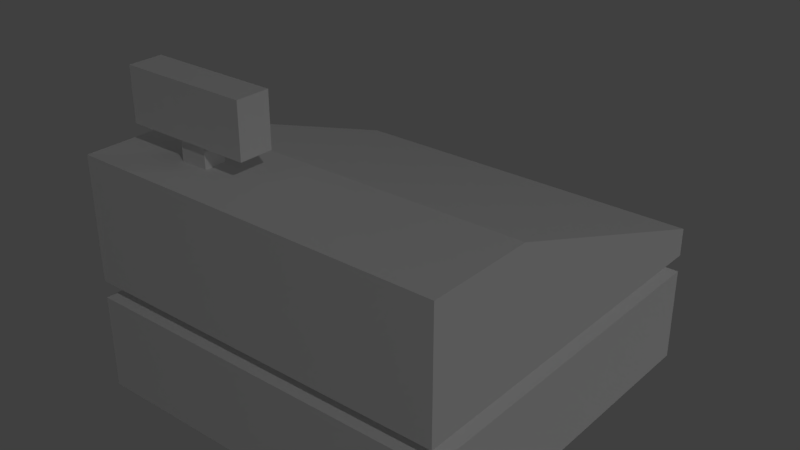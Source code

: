 # Source: caisse_enregistreuse.blend  (saved by Blender 2.77.0; exported with 4.5.12 LTS)
import bpy
from mathutils import Matrix  # noqa: F401  (used for matrix-valued properties, if any)

bpy.ops.wm.read_factory_settings(use_empty=True)
scene = bpy.context.scene
scene.name = 'Scene'

# ---- collections
col_collection_1 = bpy.data.collections.new('Collection 1'); scene.collection.children.link(col_collection_1)

# ---- materials (node trees are filled in below, after node groups)
mat_material = bpy.data.materials.new('Material')
mat_material.alpha_threshold = 0.0
mat_material.use_transparent_shadow = False
mat_material.roughness = 0.5
mat_material.line_color = (0.0, 0.0, 0.0, 1.0)

# ---- material node trees

# ---- world
world_world = bpy.data.worlds.new('World'); scene.world = world_world
world_world.color = (0.05088, 0.05088, 0.05088)
world_world.use_sun_shadow = False
world_world.sun_shadow_jitter_overblur = 0.0
world_world.cycles.sampling_method = 'MANUAL'

# ---- lights
light_lamp_002 = bpy.data.lights.new('Lamp.002', 'AREA')
light_lamp_002.transmission_factor = 0.0
light_lamp_002.cutoff_distance = 30.0
light_lamp_002.energy = 62.83
light_lamp_002.shadow_buffer_clip_start = 1.001
light_lamp_002.shadow_soft_size = 0.1
light_lamp_002.shadow_maximum_resolution = 0.006
light_lamp_002.use_absolute_resolution = True
light_lamp_002.shape = 'RECTANGLE'
light_lamp_002.size = 0.1
light_lamp_002.size_y = 0.1
light_lamp_001 = bpy.data.lights.new('Lamp.001', 'AREA')
light_lamp_001.transmission_factor = 0.0
light_lamp_001.cutoff_distance = 30.0
light_lamp_001.energy = 62.83
light_lamp_001.shadow_buffer_clip_start = 1.001
light_lamp_001.shadow_soft_size = 0.1
light_lamp_001.shadow_maximum_resolution = 0.006
light_lamp_001.use_absolute_resolution = True
light_lamp_001.shape = 'RECTANGLE'
light_lamp_001.size = 0.1
light_lamp_001.size_y = 0.1
light_lamp = bpy.data.lights.new('Lamp', 'AREA')
light_lamp.transmission_factor = 0.0
light_lamp.cutoff_distance = 30.0
light_lamp.energy = 62.83
light_lamp.shadow_buffer_clip_start = 1.001
light_lamp.shadow_soft_size = 0.1
light_lamp.shadow_maximum_resolution = 0.006
light_lamp.use_absolute_resolution = True
light_lamp.shape = 'RECTANGLE'
light_lamp.size = 0.1
light_lamp.size_y = 0.1

# ---- meshes
me_cube = bpy.data.meshes.new('Cube')
me_cube.from_pydata([(0.1456, 0.2531, 0.1603), (0.1456, 0.2531, 0.2546), (0.2058, 0.253, 0.1603), (0.2058, 0.253, 0.2546), (0.3152, 0.24, 0.2546), (0.03626, 0.2402, 0.2546), (0.3152, 0.24, 0.3664), (0.03626, 0.2402, 0.3664), (0.1456, 0.299, 0.1603), (0.1456, 0.299, 0.2546), (0.2058, 0.299, 0.1603), (0.2058, 0.299, 0.2546), (0.3152, 0.3121, 0.2546), (0.03626, 0.3118, 0.2546), (0.3152, 0.3121, 0.3664), (0.03626, 0.3118, 0.3664), (0.2059, 0.276, 0.2546), (0.2059, 0.276, 0.1603), (0.1457, 0.276, 0.2546), (0.1457, 0.276, 0.1603), (0.3152, 0.276, 0.2546), (0.03631, 0.276, 0.2546), (0.3152, 0.276, 0.3664), (0.03631, 0.276, 0.3664), (0.363, -0.4127, -0.3001), (0.363, 0.3919, -0.3001), (0.363, -0.4127, 0.0001763), (0.363, 0.3919, 0.2054), (0.363, -0.4127, -0.09671), (0.3313, -0.381, -0.07829), (0.363, -0.4127, -0.05986), (0.363, 0.3919, -0.09671), (0.3313, 0.3601, -0.07829), (0.363, 0.3919, -0.05986), (0.349, -0.4127, -0.2879), (0.349, -0.4127, -0.1089), (0.349, -0.4022, -0.2879), (0.349, -0.4022, -0.1089), (0.3409, -0.4022, -0.2797), (0.3409, -0.4022, -0.1171), (0.3409, -0.4225, -0.2797), (0.3409, -0.4225, -0.1171), (0.363, 0.1634, -0.3001), (0.363, 0.1634, 0.2054), (0.363, 0.1634, -0.05986), (0.3313, 0.1497, -0.07829), (0.363, 0.1634, -0.09671), (-0.4416, -0.4127, -0.3001), (-0.4416, 0.3919, -0.3001), (-0.4416, -0.4127, 0.0001763), (-0.4416, 0.3919, 0.2054), (-0.4416, -0.4127, -0.09671), (-0.4098, -0.381, -0.07829), (-0.4416, -0.4127, -0.05986), (-0.4416, 0.3919, -0.09671), (-0.4098, 0.3601, -0.07829), (-0.4416, 0.3919, -0.05986), (-0.4275, -0.4127, -0.2879), (-0.4275, -0.4127, -0.1089), (-0.4275, -0.4022, -0.2879), (-0.4275, -0.4022, -0.1089), (-0.4195, -0.4022, -0.2797), (-0.4195, -0.4022, -0.1171), (-0.4195, -0.4225, -0.2797), (-0.4195, -0.4225, -0.1171), (-0.4416, 0.1634, -0.3001), (-0.4416, 0.1634, 0.2054), (-0.4416, 0.1634, -0.05986), (-0.4098, 0.1497, -0.07829), (-0.4416, 0.1634, -0.09671), (-0.03927, -0.4127, -0.3001), (-0.03927, 0.3919, -0.3001), (-0.03927, -0.4127, 0.0001763), (-0.03927, 0.3919, 0.2054), (-0.03927, 0.3919, -0.09671), (-0.03927, 0.3601, -0.07829), (-0.03927, 0.3919, -0.05986), (-0.03927, -0.4127, -0.09671), (-0.03927, -0.381, -0.07829), (-0.03927, -0.4127, -0.05986), (-0.03927, -0.4127, -0.2879), (-0.03927, -0.4127, -0.1089), (-0.03927, -0.4022, -0.2879), (-0.03927, -0.4022, -0.1089), (-0.03927, -0.4022, -0.2797), (-0.03927, -0.4022, -0.1171), (-0.03927, -0.4225, -0.2797), (-0.03927, -0.4225, -0.1171), (-0.03927, 0.1634, 0.2054), (-0.03927, 0.1634, -0.3001)], [], [(16, 3, 2, 17), (3, 1, 0, 2), (1, 3, 4, 5), (21, 5, 7, 23), (18, 1, 5, 21), (5, 4, 6, 7), (4, 20, 22, 6), (7, 6, 22, 23), (3, 16, 20, 4), (1, 18, 19, 0), (16, 17, 10, 11), (11, 10, 8, 9), (9, 13, 12, 11), (21, 23, 15, 13), (18, 21, 13, 9), (13, 15, 14, 12), (12, 14, 22, 20), (15, 23, 22, 14), (11, 12, 20, 16), (9, 8, 19, 18), (76, 73, 27, 33), (46, 42, 25, 31), (43, 44, 33, 27), (44, 45, 32, 33), (45, 46, 31, 32), (71, 74, 31, 25), (74, 75, 32, 31), (75, 76, 33, 32), (70, 24, 34, 80), (24, 28, 35, 34), (34, 35, 37, 36), (80, 34, 36, 82), (82, 36, 38, 84), (36, 37, 39, 38), (84, 38, 40, 86), (38, 39, 41, 40), (29, 28, 46, 45), (30, 29, 45, 44), (26, 30, 44, 43), (28, 24, 42, 46), (24, 70, 89, 42), (26, 43, 88, 72), (39, 85, 87, 41), (40, 41, 87, 86), (37, 83, 85, 39), (28, 77, 81, 35), (35, 81, 83, 37), (29, 30, 79, 78), (28, 29, 78, 77), (30, 26, 72, 79), (43, 27, 73, 88), (42, 89, 71, 25), (76, 56, 50, 73), (69, 54, 48, 65), (66, 50, 56, 67), (67, 56, 55, 68), (68, 55, 54, 69), (71, 48, 54, 74), (74, 54, 55, 75), (75, 55, 56, 76), (70, 80, 57, 47), (47, 57, 58, 51), (57, 59, 60, 58), (80, 82, 59, 57), (82, 84, 61, 59), (59, 61, 62, 60), (84, 86, 63, 61), (61, 63, 64, 62), (52, 68, 69, 51), (53, 67, 68, 52), (49, 66, 67, 53), (51, 69, 65, 47), (47, 65, 89, 70), (49, 72, 88, 66), (62, 64, 87, 85), (63, 86, 87, 64), (60, 62, 85, 83), (51, 58, 81, 77), (58, 60, 83, 81), (52, 78, 79, 53), (51, 77, 78, 52), (53, 79, 72, 49), (66, 88, 73, 50), (65, 48, 71, 89)])
_uv = me_cube.uv_layers.new(name='CarteUV')
_uv.uv.foreach_set('vector', [0.8315, 0.765, 0.8089, 0.7884, 0.7999, 0.6861, 0.8171, 0.6838, 0.8089, 0.7884, 0.7237, 0.7869, 0.7577, 0.6795, 0.7999, 0.6861, 0.7237, 0.7869, 0.8089, 0.7884, 0.9264, 0.8025, 0.6024, 0.8025, 0.5608, 0.8025, 0.6024, 0.8025, 0.6024, 0.9324, 0.5608, 0.9324, 0.7043, 0.7632, 0.7237, 0.7869, 0.6024, 0.8025, 0.6008, 0.7757, 0.6024, 0.8025, 0.9264, 0.8025, 0.9264, 0.9324, 0.6024, 0.9324, 0.9264, 0.8025, 0.9683, 0.8025, 0.9683, 0.9324, 0.9264, 0.9324, 0.6024, 0.9324, 0.9264, 0.9324, 0.9265, 0.9743, 0.6024, 0.974, 0.8089, 0.7884, 0.8315, 0.765, 0.928, 0.7771, 0.9264, 0.8025, 0.7237, 0.7869, 0.7043, 0.7632, 0.7355, 0.6719, 0.7577, 0.6795, 0.8315, 0.765, 0.8171, 0.6838, 0.7999, 0.6861, 0.8089, 0.7884, 0.8089, 0.7884, 0.7999, 0.6861, 0.7577, 0.6795, 0.7237, 0.7869, 0.7237, 0.7869, 0.6024, 0.8025, 0.9264, 0.8025, 0.8089, 0.7884, 0.5608, 0.8025, 0.5608, 0.9324, 0.6024, 0.9324, 0.6024, 0.8025, 0.7043, 0.7632, 0.6008, 0.7757, 0.6024, 0.8025, 0.7237, 0.7869, 0.9264, 0.8025, 0.9264, 0.9324, 0.6024, 0.9324, 0.6024, 0.8025, 0.9264, 0.8025, 0.9264, 0.9324, 0.9683, 0.9324, 0.9683, 0.8025, 0.6024, 0.9324, 0.6024, 0.974, 0.9265, 0.9743, 0.9264, 0.9324, 0.8089, 0.7884, 0.9264, 0.8025, 0.928, 0.7771, 0.8315, 0.765, 0.7237, 0.7869, 0.7577, 0.6795, 0.7355, 0.6719, 0.7043, 0.7632, 0.7608, 0.2153, 0.8893, 0.2612, 0.8197, 0.456, 0.6912, 0.4101, 0.4114, 0.4212, 0.4466, 0.3227, 0.5572, 0.3622, 0.522, 0.4607, 0.3527, 0.5851, 0.3986, 0.4567, 0.5093, 0.4962, 0.4634, 0.6247, 0.3986, 0.4567, 0.3984, 0.4366, 0.5003, 0.473, 0.5093, 0.4962, 0.3984, 0.4366, 0.4114, 0.4212, 0.522, 0.4607, 0.5003, 0.473, 0.6268, 0.1674, 0.7253, 0.2026, 0.6557, 0.3974, 0.5572, 0.3622, 0.7253, 0.2026, 0.7431, 0.209, 0.6789, 0.3884, 0.6557, 0.3974, 0.7431, 0.209, 0.7608, 0.2153, 0.6912, 0.4101, 0.6789, 0.3884, 0.2372, 0.02817, 0.1676, 0.223, 0.1638, 0.2149, 0.2325, 0.02647, 0.1676, 0.223, 0.0678, 0.2042, 0.07361, 0.1989, 0.1638, 0.2149, 0.1638, 0.2149, 0.07361, 0.1989, 0.07922, 0.1933, 0.1604, 0.2098, 0.2325, 0.02647, 0.1638, 0.2149, 0.1604, 0.2098, 0.2284, 0.02497, 0.2284, 0.02497, 0.1604, 0.2098, 0.1576, 0.2045, 0.2252, 0.02379, 0.1604, 0.2098, 0.07922, 0.1933, 0.08291, 0.1906, 0.1576, 0.2045, 0.2252, 0.02379, 0.1576, 0.2045, 0.1515, 0.1956, 0.2173, 0.02076, 0.1576, 0.2045, 0.08291, 0.1906, 0.09291, 0.1815, 0.1515, 0.1956, 0.1414, 0.3447, 0.1324, 0.3215, 0.4114, 0.4212, 0.3984, 0.4366, 0.1197, 0.357, 0.1414, 0.3447, 0.3984, 0.4366, 0.3986, 0.4567, 0.1093, 0.3861, 0.1197, 0.357, 0.3986, 0.4567, 0.3527, 0.5851, 0.1324, 0.3215, 0.1676, 0.223, 0.4466, 0.3227, 0.4114, 0.4212, 0.1676, 0.223, 0.2372, 0.02817, 0.5162, 0.1279, 0.4466, 0.3227, 0.4637, 0.6419, 0.4637, 0.9889, 0.2354, 0.9889, 0.2354, 0.6419, 0.08291, 0.1906, 0.08316, 0.0001132, 0.09641, 0.0002294, 0.09291, 0.1815, 0.1515, 0.1956, 0.09291, 0.1815, 0.09641, 0.0002294, 0.2173, 0.02076, 0.07922, 0.1933, 0.07981, 0.000107, 0.08316, 0.0001132, 0.08291, 0.1906, 0.0678, 0.2042, 0.06786, 0.0001259, 0.07282, 0.0001123, 0.07361, 0.1989, 0.07361, 0.1989, 0.07282, 0.0001123, 0.07981, 0.000107, 0.07922, 0.1933, 0.04918, 0.1881, 0.03056, 0.2042, 0.03063, 0.0001141, 0.04924, 0.00012, 0.0678, 0.2042, 0.04918, 0.1881, 0.04924, 0.00012, 0.06786, 0.0001259, 0.03056, 0.2042, 0.0001045, 0.2042, 0.0001688, 0.0001045, 0.03063, 0.0001141, 0.9303, 0.4956, 0.8197, 0.456, 0.8893, 0.2612, 0.9999, 0.3008, 0.4466, 0.3227, 0.5162, 0.1279, 0.6268, 0.1674, 0.5572, 0.3622, 0.7608, 0.2153, 0.6912, 0.4101, 0.8197, 0.456, 0.8893, 0.2612, 0.4114, 0.4212, 0.522, 0.4607, 0.5572, 0.3622, 0.4466, 0.3227, 0.3527, 0.5851, 0.4634, 0.6247, 0.5093, 0.4962, 0.3986, 0.4567, 0.3986, 0.4567, 0.5093, 0.4962, 0.5003, 0.473, 0.3984, 0.4366, 0.3984, 0.4366, 0.5003, 0.473, 0.522, 0.4607, 0.4114, 0.4212, 0.6268, 0.1674, 0.5572, 0.3622, 0.6557, 0.3974, 0.7253, 0.2026, 0.7253, 0.2026, 0.6557, 0.3974, 0.6789, 0.3884, 0.7431, 0.209, 0.7431, 0.209, 0.6789, 0.3884, 0.6912, 0.4101, 0.7608, 0.2153, 0.2372, 0.02817, 0.2325, 0.02647, 0.1638, 0.2149, 0.1676, 0.223, 0.1676, 0.223, 0.1638, 0.2149, 0.07361, 0.1989, 0.0678, 0.2042, 0.1638, 0.2149, 0.1604, 0.2098, 0.07922, 0.1933, 0.07361, 0.1989, 0.2325, 0.02647, 0.2284, 0.02497, 0.1604, 0.2098, 0.1638, 0.2149, 0.2284, 0.02497, 0.2252, 0.02379, 0.1576, 0.2045, 0.1604, 0.2098, 0.1604, 0.2098, 0.1576, 0.2045, 0.08291, 0.1906, 0.07922, 0.1933, 0.2252, 0.02379, 0.2173, 0.02076, 0.1515, 0.1956, 0.1576, 0.2045, 0.1576, 0.2045, 0.1515, 0.1956, 0.09291, 0.1815, 0.08291, 0.1906, 0.1414, 0.3447, 0.3984, 0.4366, 0.4114, 0.4212, 0.1324, 0.3215, 0.1197, 0.357, 0.3986, 0.4567, 0.3984, 0.4366, 0.1414, 0.3447, 0.1093, 0.3861, 0.3527, 0.5851, 0.3986, 0.4567, 0.1197, 0.357, 0.1324, 0.3215, 0.4114, 0.4212, 0.4466, 0.3227, 0.1676, 0.223, 0.1676, 0.223, 0.4466, 0.3227, 0.5162, 0.1279, 0.2372, 0.02817, 0.00724, 0.6419, 0.2354, 0.6419, 0.2354, 0.9889, 0.00724, 0.9889, 0.08291, 0.1906, 0.09291, 0.1815, 0.09641, 0.0002294, 0.08316, 0.0001132, 0.1515, 0.1956, 0.2173, 0.02076, 0.09641, 0.0002294, 0.09291, 0.1815, 0.07922, 0.1933, 0.08291, 0.1906, 0.08316, 0.0001132, 0.07981, 0.000107, 0.0678, 0.2042, 0.07361, 0.1989, 0.07282, 0.0001123, 0.06786, 0.0001259, 0.07361, 0.1989, 0.07922, 0.1933, 0.07981, 0.000107, 0.07282, 0.0001123, 0.04918, 0.1881, 0.04924, 0.00012, 0.03063, 0.0001141, 0.03056, 0.2042, 0.0678, 0.2042, 0.06786, 0.0001259, 0.04924, 0.00012, 0.04918, 0.1881, 0.03056, 0.2042, 0.03063, 0.0001141, 0.0001688, 0.0001045, 0.0001045, 0.2042, 0.9303, 0.4956, 0.9999, 0.3008, 0.8893, 0.2612, 0.8197, 0.456, 0.4466, 0.3227, 0.5572, 0.3622, 0.6268, 0.1674, 0.5162, 0.1279])
me_cube.materials.append(mat_material)
me_cube.use_remesh_preserve_volume = False
me_cube.use_remesh_preserve_attributes = False
me_cube.use_mirror_vertex_groups = False
me_cube.update()

# ---- objects
ob_lamp_002 = bpy.data.objects.new('Lamp.002', light_lamp_002)
ob_lamp_001 = bpy.data.objects.new('Lamp.001', light_lamp_001)
ob_cube = bpy.data.objects.new('Cube', me_cube)
ob_lamp = bpy.data.objects.new('Lamp', light_lamp)

# ---- transforms, parenting, visibility, modifiers, constraints
ob_lamp_002.location = (5.094, 4.314, 1.486)
ob_lamp_002.rotation_euler = (-0.003471, 0.008837, 2.931)
ob_lamp_002.lock_rotations_4d = False
ob_lamp_002.empty_display_type = 'ARROWS'
ob_lamp_002.color = (0.0, 0.0, 0.0, 0.0)
ob_lamp_002.lineart.crease_threshold = 0.0
ob_lamp_001.location = (5.094, -3.006, 4.678)
ob_lamp_001.rotation_euler = (-0.003471, 0.008837, 2.931)
ob_lamp_001.lock_rotations_4d = False
ob_lamp_001.empty_display_type = 'ARROWS'
ob_lamp_001.color = (0.0, 0.0, 0.0, 0.0)
ob_lamp_001.lineart.crease_threshold = 0.0
ob_cube.location = (0.0, 0.0, -0.199)
ob_cube.rotation_euler = (0.0, -0.0, -3.142)
ob_cube.lock_rotations_4d = False
ob_cube.empty_display_type = 'ARROWS'
ob_cube.lineart.crease_threshold = 0.0
ob_lamp.location = (-6.945, -3.006, -0.9077)
ob_lamp.rotation_euler = (-0.003471, 0.008837, 2.931)
ob_lamp.lock_rotations_4d = False
ob_lamp.empty_display_type = 'ARROWS'
ob_lamp.color = (0.0, 0.0, 0.0, 0.0)
ob_lamp.lineart.crease_threshold = 0.0

# ---- collection membership
col_collection_1.objects.link(ob_lamp_002)
col_collection_1.objects.link(ob_lamp_001)
col_collection_1.objects.link(ob_cube)
col_collection_1.objects.link(ob_lamp)

# ---- scene / render settings (as saved in the file)
scene.frame_start = 1; scene.frame_end = 250; scene.frame_set(1)
scene.render.engine = 'BLENDER_EEVEE_NEXT'
scene.render.resolution_percentage = 50
scene.render.dither_intensity = 0.0
scene.cycles.use_denoising = False
scene.cycles.samples = 128
scene.cycles.sampling_pattern = 'TABULATED_SOBOL'
scene.cycles.light_sampling_threshold = 0.0
scene.cycles.use_adaptive_sampling = False
scene.cycles.use_light_tree = False
scene.cycles.blur_glossy = 0.0
scene.cycles.sample_clamp_indirect = 0.0
scene.view_settings.view_transform = 'Standard'
bpy.context.view_layer.update()

# ---- added for rendering (the .blend has no active camera): camera
cam_auto = bpy.data.cameras.new('AutoCamera')
cam_auto.lens = 50.0
cam_auto.sensor_width = 36.0
cam_auto.clip_end = 1000.0
ob_auto_camera = bpy.data.objects.new('AutoCamera', cam_auto)
scene.collection.objects.link(ob_auto_camera)
ob_auto_camera.location = (1.26492, -1.45545, 0.814726)
ob_auto_camera.rotation_euler = (1.09748, -7.21219e-08, 0.694738)
scene.camera = ob_auto_camera
bpy.context.view_layer.update()
